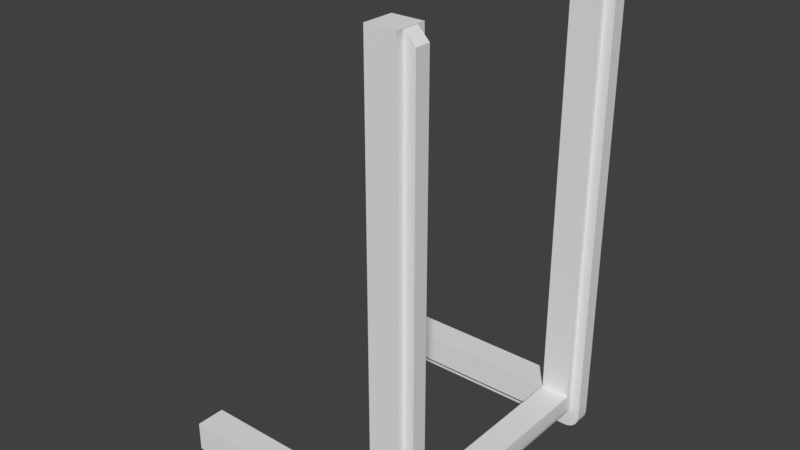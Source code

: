 # Source: ContainerCorner.blend  (saved by Blender 2.77.0; exported with 4.5.12 LTS)
import bpy
from mathutils import Matrix  # noqa: F401  (used for matrix-valued properties, if any)

bpy.ops.wm.read_factory_settings(use_empty=True)
scene = bpy.context.scene
scene.name = 'Scene'

# ---- collections
col_collection_1 = bpy.data.collections.new('Collection 1'); scene.collection.children.link(col_collection_1)

# ---- materials (node trees are filled in below, after node groups)
mat_material = bpy.data.materials.new('Material')
mat_material.alpha_threshold = 0.0
mat_material.use_transparent_shadow = False
mat_material.roughness = 0.5
mat_material.line_color = (0.0, 0.0, 0.0, 1.0)

# ---- material node trees

# ---- world
world_world = bpy.data.worlds.new('World'); scene.world = world_world
world_world.color = (0.05088, 0.05088, 0.05088)
world_world.use_sun_shadow = False
world_world.sun_shadow_jitter_overblur = 0.0
world_world.cycles.sampling_method = 'MANUAL'

# ---- meshes
me_cube = bpy.data.meshes.new('Cube')
me_cube.from_pydata([(-1.0, -0.95, -1.0), (-1.0, 1.0, -1.0), (1.0, 0.95, 1.0), (1.0, -1.0, 1.0), (-1.0, -1.0, 1.0), (-1.0, 1.0, 1.0), (-1.0, -0.8, -1.0), (-1.0, 0.8, -1.0), (1.0, 0.8, 1.0), (1.0, -0.8, 1.0), (-1.0, -0.8, 1.0), (-1.0, 0.8, 1.0), (-15.95, 0.85, -1.0), (-16.0, 0.8, 1.0), (-16.0, 1.0, 1.0), (-15.95, 0.95, -1.0), (-15.95, -0.95, -1.0), (-16.0, -1.0, 1.0), (-16.0, -0.8, 1.0), (-15.95, -0.85, -1.0), (1.0, -0.85, 30.95), (-1.0, -0.8, 31.0), (-1.0, -1.0, 31.0), (1.0, -0.95, 30.95), (1.0, 0.95, 30.95), (-1.0, 1.0, 31.0), (-1.0, 0.8, 31.0), (1.0, 0.85, 30.95), (1.0, 0.95, -5.74e-09), (4.406e-08, 0.95, -1.0), (0.9511, 0.95, -0.309), (0.809, 0.95, -0.5878), (0.5878, 0.95, -0.809), (0.309, 0.95, -0.9511), (6.049e-09, -0.95, -1.0), (1.0, -1.0, 0.0), (0.309, -0.95, -0.9511), (0.5878, -0.95, -0.809), (0.809, -0.95, -0.5878), (0.9511, -0.95, -0.309), (1.0, 0.8, 0.0), (-3.34e-08, 0.85, -1.0), (0.9511, 0.85, -0.309), (0.809, 0.85, -0.5878), (0.5878, 0.85, -0.809), (0.309, 0.85, -0.9511), (-7.781e-08, -0.85, -1.0), (1.0, -0.85, -3.023e-08), (0.309, -0.85, -0.9511), (0.5878, -0.85, -0.809), (0.809, -0.85, -0.5878), (0.9511, -0.85, -0.309), (-16.0, -1.0, -1.0), (-16.0, -0.8, -1.0), (-1.0, -1.0, -1.0), (-1.0, -0.85, -1.0), (1.0, -0.8, 31.0), (1.0, -1.0, 31.0), (1.0, -0.85, 1.0), (1.0, -0.95, 1.0), (0.9511, -0.8, -0.309), (1.0, -0.8, 0.0), (1.0, -0.95, 1.486e-08), (0.9511, -1.0, -0.309), (0.809, -0.8, -0.5878), (0.809, -1.0, -0.5878), (0.5878, -0.8, -0.809), (0.5878, -1.0, -0.809), (0.309, -0.8, -0.9511), (0.309, -1.0, -0.9511), (-5.96e-08, -0.8, -1.0), (0.0, -1.0, -1.0), (-16.0, 0.8, -1.0), (-16.0, 1.0, -1.0), (-1.0, 0.85, -1.0), (-1.0, 0.95, -1.0), (1.0, 1.0, 31.0), (1.0, 0.8, 31.0), (1.0, 1.0, 1.0), (1.0, 0.85, 1.0), (0.9511, 1.0, -0.309), (1.0, 1.0, 0.0), (1.0, 0.85, 2.879e-08), (0.9511, 0.8, -0.309), (0.809, 1.0, -0.5878), (0.809, 0.8, -0.5878), (0.5878, 1.0, -0.809), (0.5878, 0.8, -0.809), (0.309, 1.0, -0.9511), (0.309, 0.8, -0.9511), (5.96e-08, 1.0, -1.0), (-5.96e-08, 0.8, -1.0), (-0.2929, 0.85, -1.707), (-0.2929, 0.95, -1.707), (1.707, -0.85, 0.2929), (1.707, -0.95, 0.2929), (-0.2929, -0.95, -1.707), (-0.2929, -0.85, -1.707), (1.707, 0.95, 0.2929), (1.707, 0.85, 0.2929), (1.707, -0.85, -0.7071), (1.707, -0.95, -0.7071), (1.658, -0.95, -1.016), (1.658, -0.85, -1.016), (1.516, -0.95, -1.295), (1.516, -0.85, -1.295), (1.295, -0.95, -1.516), (1.295, -0.85, -1.516), (1.016, -0.95, -1.658), (1.016, -0.85, -1.658), (0.7071, -0.95, -1.707), (0.7071, -0.85, -1.707), (1.707, 0.95, -0.7071), (1.707, 0.85, -0.7071), (1.658, 0.85, -1.016), (1.658, 0.95, -1.016), (1.516, 0.85, -1.295), (1.516, 0.95, -1.295), (1.295, 0.85, -1.516), (1.295, 0.95, -1.516), (1.016, 0.85, -1.658), (1.016, 0.95, -1.658), (0.7071, 0.85, -1.707), (0.7071, 0.95, -1.707), (-15.24, -0.95, -1.707), (-15.24, -0.85, -1.707), (1.707, -0.85, 30.24), (1.707, -0.95, 30.24), (-15.24, 0.85, -1.707), (-15.24, 0.95, -1.707), (1.707, 0.95, 30.24), (1.707, 0.85, 30.24), (-1.0, 0.8, 1.0), (-1.0, 0.8, 1.0), (-1.0, 0.8, 1.0), (-1.0, 0.8, 1.0), (-1.0, 0.8, 1.0), (-1.0, 1.0, 1.0), (-1.0, 1.0, 1.0), (-1.0, -0.8, -1.0), (-1.0, -0.8, -1.0), (-1.0, 0.8, -1.0), (-1.0, 0.8, -1.0), (1.0, 0.8, 1.0), (1.0, 0.8, 1.0), (1.0, -0.8, 1.0), (1.0, -0.8, 1.0), (-1.0, -1.0, 1.0), (-1.0, -1.0, 1.0), (-1.0, -0.8, 1.0), (-1.0, -0.8, 1.0), (-1.0, -0.8, 1.0), (-1.0, -0.8, 1.0), (-1.0, -0.8, 1.0), (-16.0, 0.8, 1.0), (-16.0, 0.8, 1.0), (-16.0, 0.8, -1.0), (-16.0, 0.8, -1.0), (-16.0, 1.0, 1.0), (-16.0, 1.0, 1.0), (-16.0, 1.0, -1.0), (-16.0, 1.0, -1.0), (-1.0, 1.0, -1.0), (-16.0, -1.0, 1.0), (-16.0, -1.0, 1.0), (-16.0, -1.0, -1.0), (-16.0, -1.0, -1.0), (-16.0, -0.8, 1.0), (-16.0, -0.8, 1.0), (-16.0, -0.8, -1.0), (-16.0, -0.8, -1.0), (-1.0, -1.0, -1.0), (-1.0, -0.8, 31.0), (-1.0, -0.8, 31.0), (1.0, -0.8, 31.0), (1.0, -0.8, 31.0), (-1.0, -1.0, 31.0), (-1.0, -1.0, 31.0), (1.0, -1.0, 31.0), (1.0, -1.0, 31.0), (1.0, -1.0, 1.0), (-1.0, 1.0, 31.0), (-1.0, 1.0, 31.0), (1.0, 1.0, 31.0), (1.0, 1.0, 31.0), (-1.0, 0.8, 31.0), (-1.0, 0.8, 31.0), (1.0, 0.8, 31.0), (1.0, 0.8, 31.0), (1.0, 1.0, 1.0), (1.707, -0.95, 30.24), (1.707, -0.95, 30.24), (1.0, -0.95, 30.95), (1.0, -0.95, 30.95), (1.0, -1.0, 0.0), (0.9511, -1.0, -0.309), (1.707, 0.85, 30.24), (1.707, 0.85, 30.24), (1.0, 0.85, 30.95), (1.0, 0.85, 30.95), (0.809, -1.0, -0.5878), (0.5878, -1.0, -0.809), (0.309, -1.0, -0.9511), (0.0, -1.0, -1.0), (0.9511, 1.0, -0.309), (1.0, 1.0, 0.0), (1.0, -0.85, 30.95), (1.0, -0.85, 30.95), (1.707, -0.85, 30.24), (1.707, -0.85, 30.24), (0.809, 1.0, -0.5878), (0.5878, 1.0, -0.809), (1.0, 0.95, 30.95), (1.0, 0.95, 30.95), (1.707, 0.95, 30.24), (1.707, 0.95, 30.24), (0.309, 1.0, -0.9511), (5.96e-08, 1.0, -1.0), (-15.95, -0.95, -1.0), (-15.95, -0.95, -1.0), (-15.95, -0.85, -1.0), (-15.95, -0.85, -1.0), (-1.0, -0.95, -1.0), (-1.0, -0.85, -1.0), (1.0, -0.85, 1.0), (1.0, -0.95, 1.0), (0.9511, -0.85, -0.309), (1.0, -0.85, -3.023e-08), (1.0, -0.95, 1.486e-08), (0.9511, -0.95, -0.309), (0.809, -0.85, -0.5878), (0.809, -0.95, -0.5878), (0.5878, -0.85, -0.809), (0.5878, -0.95, -0.809), (0.309, -0.85, -0.9511), (0.309, -0.95, -0.9511), (-7.781e-08, -0.85, -1.0), (6.049e-09, -0.95, -1.0), (-15.95, 0.85, -1.0), (-15.95, 0.85, -1.0), (-15.95, 0.95, -1.0), (-15.95, 0.95, -1.0), (-1.0, 0.85, -1.0), (-1.0, 0.95, -1.0), (1.0, 0.95, 1.0), (1.0, 0.85, 1.0), (0.9511, 0.95, -0.309), (1.0, 0.95, -5.74e-09), (1.0, 0.85, 2.879e-08), (0.9511, 0.85, -0.309), (0.809, 0.95, -0.5878), (0.809, 0.85, -0.5878), (0.5878, 0.95, -0.809), (0.5878, 0.85, -0.809), (0.309, 0.95, -0.9511), (0.309, 0.85, -0.9511), (4.406e-08, 0.95, -1.0), (-3.34e-08, 0.85, -1.0), (-15.24, -0.95, -1.707), (-15.24, -0.95, -1.707), (-15.24, -0.85, -1.707), (-15.24, -0.85, -1.707), (-0.2929, -0.95, -1.707), (-0.2929, -0.85, -1.707), (1.707, -0.85, 0.2929), (1.707, -0.95, 0.2929), (1.658, -0.85, -1.016), (1.707, -0.85, -0.7071), (1.707, -0.95, -0.7071), (1.658, -0.95, -1.016), (1.516, -0.85, -1.295), (1.516, -0.95, -1.295), (1.295, -0.85, -1.516), (1.295, -0.95, -1.516), (1.016, -0.85, -1.658), (1.016, -0.95, -1.658), (0.7071, -0.85, -1.707), (0.7071, -0.95, -1.707), (-15.24, 0.85, -1.707), (-15.24, 0.85, -1.707), (-15.24, 0.95, -1.707), (-15.24, 0.95, -1.707), (-0.2929, 0.85, -1.707), (-0.2929, 0.95, -1.707), (1.707, 0.95, 0.2929), (1.707, 0.85, 0.2929), (1.658, 0.95, -1.016), (1.707, 0.95, -0.7071), (1.707, 0.85, -0.7071), (1.658, 0.85, -1.016), (1.516, 0.95, -1.295), (1.516, 0.85, -1.295), (1.295, 0.95, -1.516), (1.295, 0.85, -1.516), (1.016, 0.95, -1.658), (1.016, 0.85, -1.658), (0.7071, 0.95, -1.707), (0.7071, 0.85, -1.707)], [], [(203, 202, 201, 200, 195, 194, 180, 147, 171), (252, 250, 117, 119), (91, 70, 139, 141), (229, 231, 104, 102), (140, 150, 133, 142), (249, 251, 116, 114), (143, 134, 151, 145), (230, 226, 103, 105), (40, 8, 9, 61), (156, 154, 158, 160), (135, 155, 157, 7), (138, 159, 13, 132), (162, 161, 14, 137), (250, 246, 115, 117), (165, 163, 167, 169), (147, 164, 166, 171), (149, 168, 17, 148), (6, 170, 18, 153), (228, 229, 102, 268), (174, 172, 176, 178), (152, 173, 175, 146), (4, 177, 21, 10), (180, 179, 22, 147), (248, 249, 114, 288), (183, 181, 185, 187), (137, 182, 184, 189), (136, 186, 25, 5), (144, 188, 26, 11), (226, 227, 100, 103), (246, 247, 112, 115), (237, 222, 262, 277), (257, 242, 282, 297), (192, 225, 265, 190), (198, 245, 285, 196), (223, 236, 276, 263), (245, 248, 288, 285), (224, 206, 208, 264), (244, 212, 214, 284), (225, 228, 268, 265), (40, 61, 60, 83), (83, 60, 64, 85), (85, 64, 66, 87), (87, 66, 68, 89), (89, 68, 70, 91), (189, 205, 204, 210, 211, 216, 217, 162, 137), (220, 218, 52, 53), (218, 0, 54, 52), (55, 220, 53, 139), (193, 207, 56, 57), (207, 58, 9, 56), (59, 193, 57, 3), (47, 51, 60, 61), (39, 62, 35, 63), (51, 50, 64, 60), (38, 39, 63, 65), (50, 232, 66, 64), (233, 38, 65, 67), (232, 234, 68, 66), (235, 233, 67, 69), (234, 46, 70, 68), (34, 235, 69, 71), (58, 47, 61, 9), (62, 59, 3, 35), (46, 55, 139, 70), (0, 34, 71, 54), (240, 238, 72, 73), (238, 74, 141, 72), (243, 240, 73, 1), (199, 213, 76, 77), (213, 2, 78, 76), (79, 199, 77, 8), (28, 30, 80, 81), (42, 82, 40, 83), (30, 31, 84, 80), (43, 42, 83, 85), (31, 32, 86, 84), (253, 43, 85, 87), (32, 254, 88, 86), (255, 253, 87, 89), (254, 256, 90, 88), (41, 255, 89, 91), (2, 28, 81, 78), (256, 243, 1, 90), (82, 79, 8, 40), (74, 41, 91, 141), (111, 110, 96, 97), (287, 98, 99, 113), (296, 122, 92, 283), (267, 94, 95, 101), (92, 278, 280, 283), (96, 258, 260, 97), (94, 209, 191, 95), (98, 215, 197, 99), (267, 101, 269, 266), (266, 269, 271, 270), (270, 271, 273, 272), (272, 273, 275, 274), (274, 275, 110, 111), (287, 113, 289, 286), (286, 289, 291, 290), (290, 291, 293, 292), (292, 293, 295, 294), (294, 295, 122, 296), (49, 230, 105, 107), (251, 44, 118, 116), (231, 37, 106, 104), (33, 252, 119, 121), (48, 49, 107, 109), (44, 45, 120, 118), (37, 36, 108, 106), (239, 241, 281, 279), (219, 221, 261, 259), (29, 33, 121, 123), (236, 48, 109, 276), (242, 12, 128, 282), (222, 16, 124, 262), (45, 257, 297, 120), (36, 237, 277, 108), (15, 75, 93, 129), (19, 223, 263, 125), (247, 244, 284, 112), (227, 224, 264, 100), (24, 27, 131, 130), (20, 23, 127, 126), (75, 29, 123, 93)])
me_cube.polygons.foreach_set('use_smooth', [True] * 125)
me_cube.materials.append(mat_material)
me_cube.use_remesh_preserve_volume = False
me_cube.use_remesh_preserve_attributes = False
me_cube.use_mirror_vertex_groups = False
me_cube.update()

# ---- objects
ob_cube = bpy.data.objects.new('Cube', me_cube)

# ---- transforms, parenting, visibility, modifiers, constraints
ob_cube.location = (0.0, 0.0, 0.0)
ob_cube.scale = (0.1, 1.0, 0.1)
ob_cube.lock_rotations_4d = False
ob_cube.empty_display_type = 'ARROWS'
ob_cube.lineart.crease_threshold = 0.0

# ---- collection membership
col_collection_1.objects.link(ob_cube)

# ---- scene / render settings (as saved in the file)
scene.frame_start = 1; scene.frame_end = 250; scene.frame_set(1)
scene.render.engine = 'BLENDER_EEVEE_NEXT'
scene.render.resolution_percentage = 50
scene.render.dither_intensity = 0.0
scene.cycles.use_denoising = False
scene.cycles.samples = 128
scene.cycles.sampling_pattern = 'TABULATED_SOBOL'
scene.cycles.light_sampling_threshold = 0.0
scene.cycles.use_adaptive_sampling = False
scene.cycles.use_light_tree = False
scene.cycles.blur_glossy = 0.0
scene.cycles.sample_clamp_indirect = 0.0
scene.view_settings.view_transform = 'Standard'
bpy.context.view_layer.update()

# ---- added for rendering (the .blend has no active camera and no usable light): camera, sun
cam_auto = bpy.data.cameras.new('AutoCamera')
cam_auto.lens = 50.0
cam_auto.sensor_width = 36.0
cam_auto.clip_end = 1000.0
ob_auto_camera = bpy.data.objects.new('AutoCamera', cam_auto)
scene.collection.objects.link(ob_auto_camera)
ob_auto_camera.location = (3.1925, -4.68857, 4.59036)
ob_auto_camera.rotation_euler = (1.09748, -7.21219e-08, 0.694738)
scene.camera = ob_auto_camera
light_auto_sun = bpy.data.lights.new('AutoSun', 'SUN')
light_auto_sun.energy = 3.0
light_auto_sun.angle = 0.0523599
ob_auto_sun = bpy.data.objects.new('AutoSun', light_auto_sun)
scene.collection.objects.link(ob_auto_sun)
ob_auto_sun.rotation_euler = (0.872665, 0.174533, 0.523599)
bpy.context.view_layer.update()
